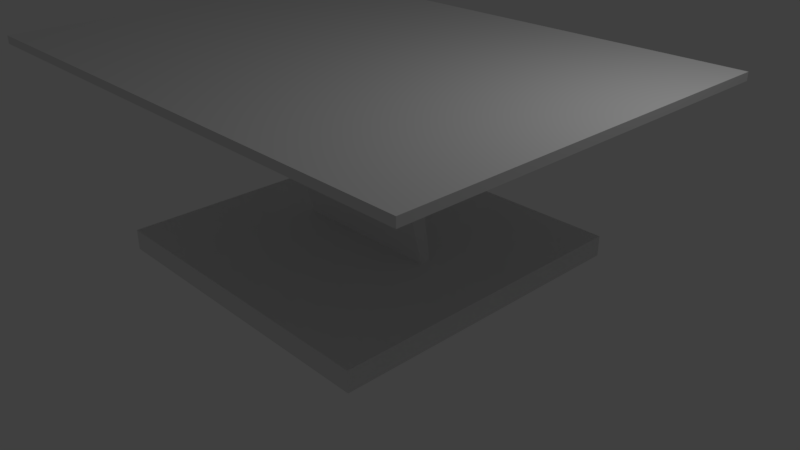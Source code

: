 # Source: stolik.blend  (saved by Blender 2.79.0; exported with 4.5.12 LTS)
import bpy
from mathutils import Matrix  # noqa: F401  (used for matrix-valued properties, if any)

bpy.ops.wm.read_factory_settings(use_empty=True)
scene = bpy.context.scene
scene.name = 'Scene'

# ---- collections
col_collection_1 = bpy.data.collections.new('Collection 1'); scene.collection.children.link(col_collection_1)

# ---- materials (node trees are filled in below, after node groups)
mat_material = bpy.data.materials.new('Material')
mat_material.alpha_threshold = 0.0
mat_material.use_transparent_shadow = False
mat_material.roughness = 0.5
mat_material.line_color = (0.0, 0.0, 0.0, 1.0)

# ---- material node trees

# ---- world
world_world = bpy.data.worlds.new('World'); scene.world = world_world
world_world.color = (0.05088, 0.05088, 0.05088)
world_world.use_sun_shadow = False
world_world.sun_shadow_jitter_overblur = 0.0
world_world.cycles.sampling_method = 'MANUAL'

# ---- cameras
cam_camera = bpy.data.cameras.new('Camera')
cam_camera.clip_end = 100.0
cam_camera.lens = 35.0
cam_camera.sensor_width = 32.0
cam_camera.sensor_height = 18.0
cam_camera.ortho_scale = 7.314
cam_camera.dof.focus_distance = 0.0
cam_camera.dof.aperture_fstop = 128.0

# ---- lights
light_lamp = bpy.data.lights.new('Lamp', 'POINT')
light_lamp.transmission_factor = 0.0
light_lamp.cutoff_distance = 30.0
light_lamp.energy = 100.0
light_lamp.shadow_buffer_clip_start = 1.001
light_lamp.shadow_soft_size = 0.1
light_lamp.shadow_maximum_resolution = 0.006
light_lamp.use_absolute_resolution = True

# ---- meshes
me_cube = bpy.data.meshes.new('Cube')
me_cube.from_pydata([(2.045, 2.087, 0.2819), (2.045, 2.087, 0.00841), (2.045, -2.087, 0.2819), (2.045, -2.087, 0.00841), (-2.13, 2.087, 0.2819), (-2.13, 2.087, 0.00841), (-2.13, -2.087, 0.2819), (-2.13, -2.087, 0.00841), (2.045, -0.2192, 0.00841), (2.045, 0.2192, 0.00841), (-2.13, 0.2192, 0.00841), (-2.13, -0.2192, 0.00841), (-2.13, -0.2192, 0.2819), (-2.13, 0.2192, 0.2819), (2.045, 0.2192, 0.2819), (2.045, -0.2192, 0.2819), (-1.172, -2.087, 0.00841), (1.087, -2.087, 0.00841), (1.087, 2.087, 0.00841), (-1.172, 2.087, 0.00841), (-1.172, 2.087, 0.2819), (1.087, 2.087, 0.2819), (1.087, -2.087, 0.2819), (-1.172, -2.087, 0.2819), (1.087, 0.2192, 0.00841), (-1.172, 0.2192, 0.00841), (1.087, -0.2192, 0.00841), (-1.172, -0.2192, 0.00841), (-1.055, 0.06632, 0.2819), (1.024, 0.06632, 0.2819), (-1.055, -0.06632, 0.2819), (1.024, -0.06632, 0.2819), (-1.374, 0.2192, 2.483), (0.4871, 0.2192, 2.483), (-1.374, -0.2192, 2.483), (0.4871, -0.2192, 2.483), (-3.794, 2.633, 2.483), (3.328, 2.633, 2.483), (-3.794, -2.633, 2.483), (3.328, -2.633, 2.483), (-3.794, 2.633, 2.588), (3.328, 2.633, 2.588), (-3.794, -2.633, 2.588), (3.328, -2.633, 2.588)], [], [(10, 13, 4, 5), (30, 12, 6, 23), (8, 15, 2, 3), (16, 23, 6, 7), (18, 21, 0, 1), (26, 8, 3, 17), (18, 1, 9, 24), (24, 9, 8, 26), (1, 0, 14, 9), (9, 14, 15, 8), (20, 4, 13, 28), (28, 13, 12, 30), (7, 6, 12, 11), (11, 12, 13, 10), (14, 29, 31, 15), (28, 30, 34, 32), (0, 21, 29, 14), (21, 20, 28, 29), (10, 25, 27, 11), (25, 24, 26, 27), (5, 19, 25, 10), (19, 18, 24, 25), (11, 27, 16, 7), (27, 26, 17, 16), (5, 4, 20, 19), (19, 20, 21, 18), (3, 2, 22, 17), (17, 22, 23, 16), (15, 31, 22, 2), (31, 30, 23, 22), (32, 34, 38, 36), (30, 31, 35, 34), (29, 28, 32, 33), (31, 29, 33, 35), (39, 37, 41, 43), (34, 35, 39, 38), (35, 33, 37, 39), (33, 32, 36, 37), (41, 40, 42, 43), (37, 36, 40, 41), (36, 38, 42, 40), (38, 39, 43, 42)])
me_cube.materials.append(mat_material)
me_cube.use_remesh_preserve_volume = False
me_cube.use_remesh_preserve_attributes = False
me_cube.use_mirror_vertex_groups = False
me_cube.update()

# ---- objects
ob_cube = bpy.data.objects.new('Cube', me_cube)
ob_lamp = bpy.data.objects.new('Lamp', light_lamp)
ob_camera = bpy.data.objects.new('Camera', cam_camera)

# ---- transforms, parenting, visibility, modifiers, constraints
ob_cube.location = (0.0, 0.0, 0.0)
ob_cube.lock_rotations_4d = False
ob_cube.empty_display_type = 'ARROWS'
ob_cube.lineart.crease_threshold = 0.0
ob_lamp.location = (4.076, 1.005, 5.904)
ob_lamp.rotation_euler = (0.6503, 0.05522, 1.866)
ob_lamp.lock_rotations_4d = False
ob_lamp.empty_display_type = 'ARROWS'
ob_lamp.color = (0.0, 0.0, 0.0, 0.0)
ob_lamp.lineart.crease_threshold = 0.0
ob_camera.location = (7.481, -6.508, 5.344)
ob_camera.rotation_euler = (1.109, 0.0, 0.8149)
ob_camera.lock_rotations_4d = False
ob_camera.empty_display_type = 'ARROWS'
ob_camera.color = (0.0, 0.0, 0.0, 0.0)
ob_camera.display_type = 'WIRE'
ob_camera.lineart.crease_threshold = 0.0

# ---- collection membership
col_collection_1.objects.link(ob_cube)
col_collection_1.objects.link(ob_lamp)
col_collection_1.objects.link(ob_camera)

# ---- scene / render settings (as saved in the file)
scene.camera = ob_camera
scene.frame_start = 1; scene.frame_end = 250; scene.frame_set(1)
scene.render.engine = 'BLENDER_EEVEE_NEXT'
scene.render.resolution_percentage = 50
scene.render.dither_intensity = 0.0
scene.cycles.use_denoising = False
scene.cycles.samples = 128
scene.cycles.sampling_pattern = 'TABULATED_SOBOL'
scene.cycles.use_adaptive_sampling = False
scene.cycles.use_light_tree = False
scene.cycles.blur_glossy = 0.0
scene.cycles.sample_clamp_indirect = 0.0
scene.view_settings.view_transform = 'Standard'
bpy.context.view_layer.update()
